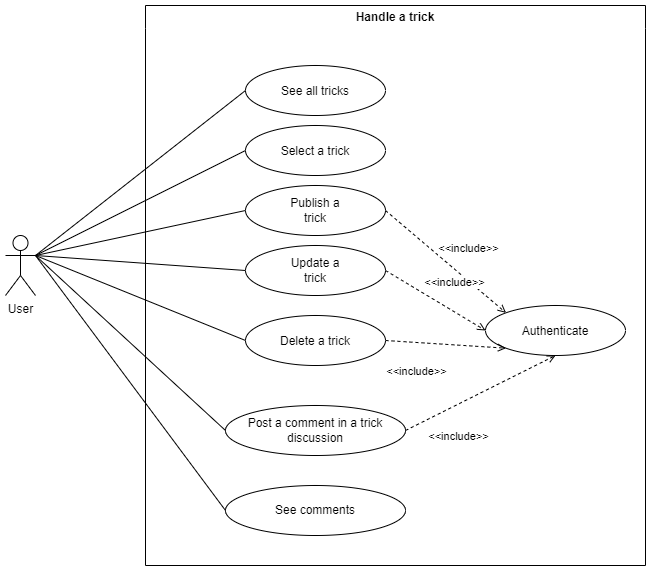

The diagram above was exported from draw.io. Its source (the exported page's mxGraphModel, read from the mxfile embedded in the PNG):
<mxGraphModel dx="1420" dy="768" grid="1" gridSize="10" guides="1" tooltips="1" connect="1" arrows="1" fold="1" page="1" pageScale="1" pageWidth="1169" pageHeight="827" math="0" shadow="0">
  <root>
    <mxCell id="0" />
    <mxCell id="1" parent="0" />
    <mxCell id="edEVTqCkqGC7anzaMgyg-1" value="Handle a trick" style="swimlane;whiteSpace=wrap;html=1;swimlaneLine=0;" parent="1" vertex="1">
      <mxGeometry x="220" y="60" width="500" height="560" as="geometry">
        <mxRectangle x="240" y="100" width="140" height="30" as="alternateBounds" />
      </mxGeometry>
    </mxCell>
    <mxCell id="edEVTqCkqGC7anzaMgyg-2" value="&lt;p style=&quot;line-height: 100%;&quot;&gt;See all tricks&lt;/p&gt;" style="ellipse;whiteSpace=wrap;html=1;" parent="edEVTqCkqGC7anzaMgyg-1" vertex="1">
      <mxGeometry x="100" y="60" width="140" height="50" as="geometry" />
    </mxCell>
    <mxCell id="edEVTqCkqGC7anzaMgyg-3" value="&lt;p style=&quot;line-height: 100%;&quot;&gt;Select a trick&lt;/p&gt;" style="ellipse;whiteSpace=wrap;html=1;" parent="edEVTqCkqGC7anzaMgyg-1" vertex="1">
      <mxGeometry x="100" y="120" width="140" height="50" as="geometry" />
    </mxCell>
    <mxCell id="edEVTqCkqGC7anzaMgyg-4" value="&lt;span style=&quot;background-color: initial;&quot;&gt;Publish a&lt;/span&gt;&lt;br&gt;trick" style="ellipse;whiteSpace=wrap;html=1;" parent="edEVTqCkqGC7anzaMgyg-1" vertex="1">
      <mxGeometry x="100" y="180" width="140" height="50" as="geometry" />
    </mxCell>
    <mxCell id="edEVTqCkqGC7anzaMgyg-6" value="&lt;p style=&quot;line-height: 100%;&quot;&gt;Authenticate&lt;/p&gt;" style="ellipse;whiteSpace=wrap;html=1;" parent="edEVTqCkqGC7anzaMgyg-1" vertex="1">
      <mxGeometry x="340" y="300" width="140" height="50" as="geometry" />
    </mxCell>
    <mxCell id="edEVTqCkqGC7anzaMgyg-7" value="&lt;p style=&quot;line-height: 100%;&quot;&gt;Delete a trick&lt;/p&gt;" style="ellipse;whiteSpace=wrap;html=1;" parent="edEVTqCkqGC7anzaMgyg-1" vertex="1">
      <mxGeometry x="100" y="310" width="140" height="50" as="geometry" />
    </mxCell>
    <mxCell id="edEVTqCkqGC7anzaMgyg-8" value="&amp;lt;&amp;lt;include&amp;gt;&amp;gt;" style="endArrow=open;html=1;rounded=0;exitX=1;exitY=0.5;exitDx=0;exitDy=0;endFill=0;dashed=1;entryX=0;entryY=0;entryDx=0;entryDy=0;" parent="edEVTqCkqGC7anzaMgyg-1" source="edEVTqCkqGC7anzaMgyg-4" target="edEVTqCkqGC7anzaMgyg-6" edge="1">
      <mxGeometry x="0.1183" y="25" width="50" height="50" relative="1" as="geometry">
        <mxPoint x="150" y="110" as="sourcePoint" />
        <mxPoint x="150" y="165" as="targetPoint" />
        <Array as="points" />
        <mxPoint as="offset" />
      </mxGeometry>
    </mxCell>
    <mxCell id="edEVTqCkqGC7anzaMgyg-10" value="&amp;lt;&amp;lt;include&amp;gt;&amp;gt;" style="endArrow=open;html=1;rounded=0;exitX=1;exitY=0.5;exitDx=0;exitDy=0;endFill=0;dashed=1;entryX=0;entryY=1;entryDx=0;entryDy=0;" parent="edEVTqCkqGC7anzaMgyg-1" source="edEVTqCkqGC7anzaMgyg-7" target="edEVTqCkqGC7anzaMgyg-6" edge="1">
      <mxGeometry x="-0.4575" y="-28" width="50" height="50" relative="1" as="geometry">
        <mxPoint x="250" y="375" as="sourcePoint" />
        <mxPoint x="300" y="335" as="targetPoint" />
        <Array as="points" />
        <mxPoint y="1" as="offset" />
      </mxGeometry>
    </mxCell>
    <mxCell id="gG7Li4QpxRlgecKcGGLo-1" value="&lt;span style=&quot;background-color: initial;&quot;&gt;Update a&lt;/span&gt;&lt;br&gt;trick" style="ellipse;whiteSpace=wrap;html=1;" parent="edEVTqCkqGC7anzaMgyg-1" vertex="1">
      <mxGeometry x="100" y="240" width="140" height="50" as="geometry" />
    </mxCell>
    <mxCell id="gG7Li4QpxRlgecKcGGLo-3" value="&amp;lt;&amp;lt;include&amp;gt;&amp;gt;" style="endArrow=open;html=1;rounded=0;exitX=1;exitY=0.5;exitDx=0;exitDy=0;endFill=0;dashed=1;entryX=0;entryY=0.5;entryDx=0;entryDy=0;" parent="edEVTqCkqGC7anzaMgyg-1" source="gG7Li4QpxRlgecKcGGLo-1" target="edEVTqCkqGC7anzaMgyg-6" edge="1">
      <mxGeometry x="0.1183" y="25" width="50" height="50" relative="1" as="geometry">
        <mxPoint x="250" y="285" as="sourcePoint" />
        <mxPoint x="321" y="317" as="targetPoint" />
        <Array as="points" />
        <mxPoint as="offset" />
      </mxGeometry>
    </mxCell>
    <mxCell id="7ZSa70OLMbGD4yjerFPB-3" value="&lt;span style=&quot;background-color: initial;&quot;&gt;Post a comment in a trick discussion&lt;br&gt;&lt;/span&gt;" style="ellipse;whiteSpace=wrap;html=1;" parent="edEVTqCkqGC7anzaMgyg-1" vertex="1">
      <mxGeometry x="80" y="400" width="180" height="50" as="geometry" />
    </mxCell>
    <mxCell id="7ZSa70OLMbGD4yjerFPB-5" value="&lt;span style=&quot;background-color: initial;&quot;&gt;See comments&lt;br&gt;&lt;/span&gt;" style="ellipse;whiteSpace=wrap;html=1;" parent="edEVTqCkqGC7anzaMgyg-1" vertex="1">
      <mxGeometry x="80" y="480" width="180" height="50" as="geometry" />
    </mxCell>
    <mxCell id="Rh5FE6JEdiESRDVBzKni-2" value="&amp;lt;&amp;lt;include&amp;gt;&amp;gt;" style="endArrow=open;html=1;rounded=0;exitX=1;exitY=0.5;exitDx=0;exitDy=0;endFill=0;dashed=1;entryX=0.5;entryY=1;entryDx=0;entryDy=0;" parent="edEVTqCkqGC7anzaMgyg-1" source="7ZSa70OLMbGD4yjerFPB-3" target="edEVTqCkqGC7anzaMgyg-6" edge="1">
      <mxGeometry x="-0.4575" y="-28" width="50" height="50" relative="1" as="geometry">
        <mxPoint x="270" y="435" as="sourcePoint" />
        <mxPoint x="370" y="360" as="targetPoint" />
        <Array as="points" />
        <mxPoint y="1" as="offset" />
      </mxGeometry>
    </mxCell>
    <mxCell id="edEVTqCkqGC7anzaMgyg-12" value="" style="endArrow=none;html=1;rounded=0;entryX=0;entryY=0.5;entryDx=0;entryDy=0;exitX=1;exitY=0.3333333333333333;exitDx=0;exitDy=0;exitPerimeter=0;" parent="1" source="edEVTqCkqGC7anzaMgyg-13" target="edEVTqCkqGC7anzaMgyg-2" edge="1">
      <mxGeometry width="50" height="50" relative="1" as="geometry">
        <mxPoint x="140" y="380" as="sourcePoint" />
        <mxPoint x="440" y="100" as="targetPoint" />
      </mxGeometry>
    </mxCell>
    <mxCell id="edEVTqCkqGC7anzaMgyg-13" value="User" style="shape=umlActor;verticalLabelPosition=bottom;verticalAlign=top;html=1;outlineConnect=0;" parent="1" vertex="1">
      <mxGeometry x="80" y="290" width="30" height="60" as="geometry" />
    </mxCell>
    <mxCell id="edEVTqCkqGC7anzaMgyg-14" value="" style="endArrow=none;html=1;rounded=0;exitX=1;exitY=0.3333333333333333;exitDx=0;exitDy=0;exitPerimeter=0;entryX=0;entryY=0.5;entryDx=0;entryDy=0;" parent="1" source="edEVTqCkqGC7anzaMgyg-13" target="edEVTqCkqGC7anzaMgyg-4" edge="1">
      <mxGeometry width="50" height="50" relative="1" as="geometry">
        <mxPoint x="150" y="170" as="sourcePoint" />
        <mxPoint x="310" y="155" as="targetPoint" />
      </mxGeometry>
    </mxCell>
    <mxCell id="edEVTqCkqGC7anzaMgyg-15" value="" style="endArrow=none;html=1;rounded=0;exitX=1;exitY=0.3333333333333333;exitDx=0;exitDy=0;exitPerimeter=0;entryX=0;entryY=0.5;entryDx=0;entryDy=0;" parent="1" source="edEVTqCkqGC7anzaMgyg-13" target="edEVTqCkqGC7anzaMgyg-3" edge="1">
      <mxGeometry width="50" height="50" relative="1" as="geometry">
        <mxPoint x="140" y="170" as="sourcePoint" />
        <mxPoint x="310" y="155" as="targetPoint" />
      </mxGeometry>
    </mxCell>
    <mxCell id="edEVTqCkqGC7anzaMgyg-16" value="" style="endArrow=none;html=1;rounded=0;exitX=1;exitY=0.3333333333333333;exitDx=0;exitDy=0;exitPerimeter=0;entryX=0;entryY=0.5;entryDx=0;entryDy=0;" parent="1" source="edEVTqCkqGC7anzaMgyg-13" target="gG7Li4QpxRlgecKcGGLo-1" edge="1">
      <mxGeometry width="50" height="50" relative="1" as="geometry">
        <mxPoint x="150" y="390" as="sourcePoint" />
        <mxPoint x="320" y="425" as="targetPoint" />
      </mxGeometry>
    </mxCell>
    <mxCell id="edEVTqCkqGC7anzaMgyg-17" value="" style="endArrow=none;html=1;rounded=0;exitX=1;exitY=0.3333333333333333;exitDx=0;exitDy=0;exitPerimeter=0;entryX=0;entryY=0.5;entryDx=0;entryDy=0;" parent="1" source="edEVTqCkqGC7anzaMgyg-13" target="edEVTqCkqGC7anzaMgyg-7" edge="1">
      <mxGeometry width="50" height="50" relative="1" as="geometry">
        <mxPoint x="150" y="390" as="sourcePoint" />
        <mxPoint x="330" y="435" as="targetPoint" />
      </mxGeometry>
    </mxCell>
    <mxCell id="Rh5FE6JEdiESRDVBzKni-4" value="" style="endArrow=none;html=1;rounded=0;exitX=1;exitY=0.3333333333333333;exitDx=0;exitDy=0;exitPerimeter=0;entryX=0;entryY=0.5;entryDx=0;entryDy=0;" parent="1" source="edEVTqCkqGC7anzaMgyg-13" target="7ZSa70OLMbGD4yjerFPB-3" edge="1">
      <mxGeometry width="50" height="50" relative="1" as="geometry">
        <mxPoint x="120" y="320" as="sourcePoint" />
        <mxPoint x="310" y="495" as="targetPoint" />
      </mxGeometry>
    </mxCell>
    <mxCell id="Rh5FE6JEdiESRDVBzKni-6" value="" style="endArrow=none;html=1;rounded=0;exitX=1;exitY=0.3333333333333333;exitDx=0;exitDy=0;exitPerimeter=0;entryX=0;entryY=0.5;entryDx=0;entryDy=0;" parent="1" source="edEVTqCkqGC7anzaMgyg-13" target="7ZSa70OLMbGD4yjerFPB-5" edge="1">
      <mxGeometry width="50" height="50" relative="1" as="geometry">
        <mxPoint x="120" y="320" as="sourcePoint" />
        <mxPoint x="310" y="635" as="targetPoint" />
      </mxGeometry>
    </mxCell>
  </root>
</mxGraphModel>